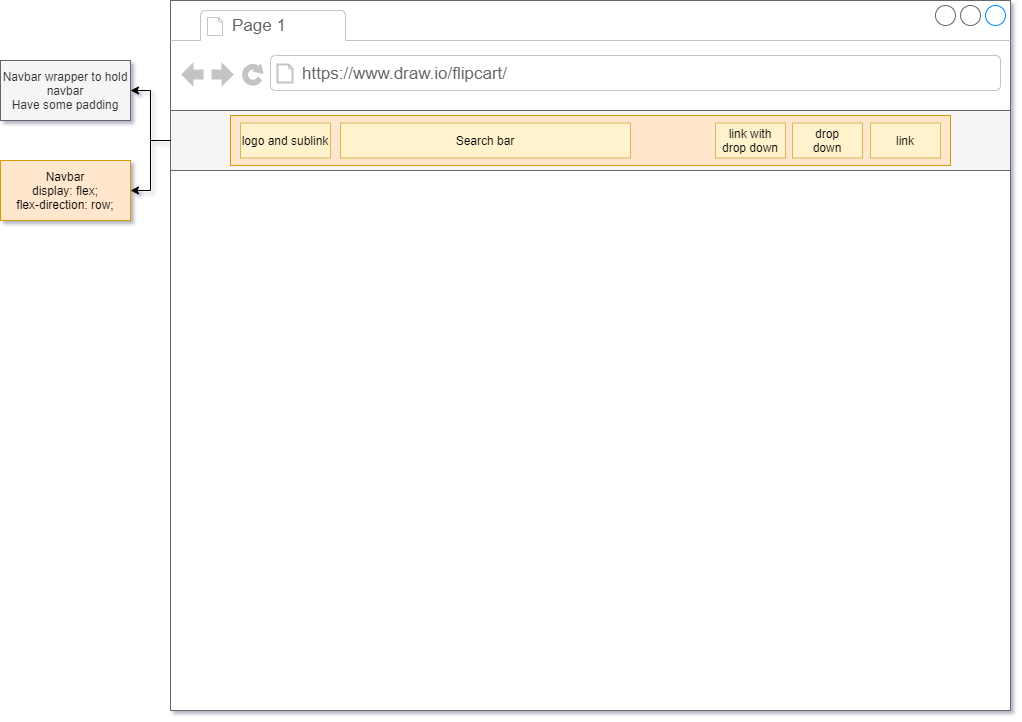

The diagram above was exported from draw.io. Its source (the exported page's mxGraphModel, read from the mxfile embedded in the PNG):
<mxGraphModel dx="2105" dy="585" grid="1" gridSize="10" guides="1" tooltips="1" connect="1" arrows="1" fold="1" page="1" pageScale="1" pageWidth="827" pageHeight="1169" math="0" shadow="0">
  <root>
    <mxCell id="0" />
    <mxCell id="1" parent="0" />
    <mxCell id="dUzkOld4Y-skFOZO_EL0-1" value="" style="strokeWidth=1;shadow=0;dashed=0;align=center;html=1;shape=mxgraph.mockup.containers.browserWindow;rSize=0;strokeColor=#666666;strokeColor2=#008cff;strokeColor3=#c4c4c4;mainText=,;recursiveResize=0;" parent="1" vertex="1">
      <mxGeometry x="50" y="40" width="840" height="710" as="geometry" />
    </mxCell>
    <mxCell id="dUzkOld4Y-skFOZO_EL0-2" value="Page 1" style="strokeWidth=1;shadow=0;dashed=0;align=center;html=1;shape=mxgraph.mockup.containers.anchor;fontSize=17;fontColor=#666666;align=left;" parent="dUzkOld4Y-skFOZO_EL0-1" vertex="1">
      <mxGeometry x="60" y="12" width="110" height="26" as="geometry" />
    </mxCell>
    <mxCell id="dUzkOld4Y-skFOZO_EL0-3" value="https://www.draw.io/flipcart/" style="strokeWidth=1;shadow=0;dashed=0;align=center;html=1;shape=mxgraph.mockup.containers.anchor;rSize=0;fontSize=17;fontColor=#666666;align=left;" parent="dUzkOld4Y-skFOZO_EL0-1" vertex="1">
      <mxGeometry x="130" y="60" width="250" height="26" as="geometry" />
    </mxCell>
    <mxCell id="dUzkOld4Y-skFOZO_EL0-4" value="" style="rounded=0;whiteSpace=wrap;html=1;fillColor=#f5f5f5;strokeColor=#666666;fontColor=#333333;" parent="dUzkOld4Y-skFOZO_EL0-1" vertex="1">
      <mxGeometry y="110" width="840" height="60" as="geometry" />
    </mxCell>
    <mxCell id="dUzkOld4Y-skFOZO_EL0-5" value="" style="rounded=0;whiteSpace=wrap;html=1;fillColor=#ffe6cc;strokeColor=#d79b00;" parent="dUzkOld4Y-skFOZO_EL0-1" vertex="1">
      <mxGeometry x="60" y="115" width="720" height="50" as="geometry" />
    </mxCell>
    <mxCell id="dUzkOld4Y-skFOZO_EL0-6" value="logo and sublink" style="rounded=0;whiteSpace=wrap;html=1;fillColor=#fff2cc;strokeColor=#d6b656;" parent="dUzkOld4Y-skFOZO_EL0-1" vertex="1">
      <mxGeometry x="70" y="122.5" width="90" height="35" as="geometry" />
    </mxCell>
    <mxCell id="dUzkOld4Y-skFOZO_EL0-8" value="Search bar" style="rounded=0;whiteSpace=wrap;html=1;fillColor=#fff2cc;strokeColor=#d6b656;" parent="dUzkOld4Y-skFOZO_EL0-1" vertex="1">
      <mxGeometry x="170" y="122.5" width="290" height="35" as="geometry" />
    </mxCell>
    <mxCell id="dUzkOld4Y-skFOZO_EL0-11" value="link" style="rounded=0;whiteSpace=wrap;html=1;fillColor=#fff2cc;strokeColor=#d6b656;" parent="dUzkOld4Y-skFOZO_EL0-1" vertex="1">
      <mxGeometry x="700" y="122.5" width="70" height="35" as="geometry" />
    </mxCell>
    <mxCell id="dUzkOld4Y-skFOZO_EL0-13" value="link with drop down" style="rounded=0;whiteSpace=wrap;html=1;fillColor=#fff2cc;strokeColor=#d6b656;" parent="dUzkOld4Y-skFOZO_EL0-1" vertex="1">
      <mxGeometry x="545" y="122.5" width="70" height="35" as="geometry" />
    </mxCell>
    <mxCell id="dUzkOld4Y-skFOZO_EL0-12" value="drop&lt;br&gt;down" style="rounded=0;whiteSpace=wrap;html=1;fillColor=#fff2cc;strokeColor=#d6b656;" parent="dUzkOld4Y-skFOZO_EL0-1" vertex="1">
      <mxGeometry x="622" y="122.5" width="70" height="35" as="geometry" />
    </mxCell>
    <mxCell id="dUzkOld4Y-skFOZO_EL0-25" value="Navbar wrapper to hold navbar&lt;br&gt;Have some padding" style="rounded=0;whiteSpace=wrap;html=1;fillColor=#f5f5f5;strokeColor=#666666;fontColor=#333333;" parent="1" vertex="1">
      <mxGeometry x="-120" y="100" width="130" height="60" as="geometry" />
    </mxCell>
    <mxCell id="dUzkOld4Y-skFOZO_EL0-26" value="Navbar&lt;br&gt;display: flex;&lt;br&gt;flex-direction: row;" style="rounded=0;whiteSpace=wrap;html=1;fillColor=#ffe6cc;strokeColor=#d79b00;" parent="1" vertex="1">
      <mxGeometry x="-120" y="200" width="130" height="60" as="geometry" />
    </mxCell>
    <mxCell id="dUzkOld4Y-skFOZO_EL0-31" style="edgeStyle=orthogonalEdgeStyle;rounded=0;orthogonalLoop=1;jettySize=auto;html=1;exitX=0;exitY=0.5;exitDx=0;exitDy=0;entryX=1;entryY=0.5;entryDx=0;entryDy=0;" parent="1" source="dUzkOld4Y-skFOZO_EL0-4" target="dUzkOld4Y-skFOZO_EL0-25" edge="1">
      <mxGeometry relative="1" as="geometry" />
    </mxCell>
    <mxCell id="dUzkOld4Y-skFOZO_EL0-32" style="edgeStyle=orthogonalEdgeStyle;rounded=0;orthogonalLoop=1;jettySize=auto;html=1;entryX=1;entryY=0.5;entryDx=0;entryDy=0;" parent="1" source="dUzkOld4Y-skFOZO_EL0-4" target="dUzkOld4Y-skFOZO_EL0-26" edge="1">
      <mxGeometry relative="1" as="geometry" />
    </mxCell>
  </root>
</mxGraphModel>